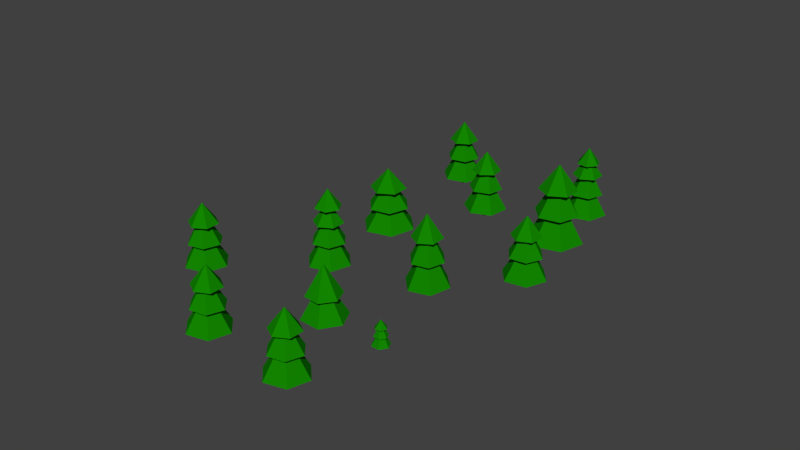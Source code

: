 # Source: BunchOfTrees.blend  (saved by Blender 2.76.0; exported with 4.5.12 LTS)
import bpy
from mathutils import Matrix  # noqa: F401  (used for matrix-valued properties, if any)

bpy.ops.wm.read_factory_settings(use_empty=True)
scene = bpy.context.scene
scene.name = 'Scene'

# ---- collections
col_collection_1 = bpy.data.collections.new('Collection 1'); scene.collection.children.link(col_collection_1)

# ---- materials (node trees are filled in below, after node groups)
mat_green = bpy.data.materials.new('Green')
mat_green.alpha_threshold = 0.0
mat_green.use_transparent_shadow = False
mat_green.diffuse_color = (0.006459, 0.2396, 0.0, 1.0)
mat_green.roughness = 0.5
mat_brown = bpy.data.materials.new('Brown')
mat_brown.alpha_threshold = 0.0
mat_brown.use_transparent_shadow = False
mat_brown.diffuse_color = (0.1902, 0.01558, 0.006068, 1.0)
mat_brown.roughness = 0.5

# ---- material node trees

# ---- world
world_world = bpy.data.worlds.new('World'); scene.world = world_world
world_world.color = (0.05088, 0.05088, 0.05088)
world_world.use_sun_shadow = False
world_world.sun_shadow_jitter_overblur = 0.0
world_world.cycles.sampling_method = 'MANUAL'
world_world.cycles.sample_map_resolution = 256

# ---- meshes
me_cone_000 = bpy.data.meshes.new('Cone.000')
me_cone_000.from_pydata([(-6.241, -7.305, 0.06743), (-6.245, -7.29, 0.5187), (-6.359, -6.87, 0.05167), (-6.363, -6.855, 0.503), (-5.805, -7.187, 0.06743), (-5.809, -7.171, 0.5187), (-5.924, -6.751, 0.05167), (-5.928, -6.736, 0.503), (-6.086, -5.824, 0.4357), (-5.054, -6.419, 0.4653), (-5.054, -7.609, 0.5054), (-6.086, -8.205, 0.516), (-6.105, -6.945, 2.517), (-7.118, -7.61, 0.4864), (-7.117, -6.419, 0.4463), (-6.877, -6.47, 1.63), (-6.05, -6.047, 1.624), (-5.27, -6.551, 1.648), (-5.317, -7.479, 1.679), (-6.111, -6.921, 3.246), (-6.144, -7.902, 1.685), (-6.924, -7.398, 1.661), (-6.316, -6.168, 2.65), (-5.542, -6.372, 2.664), (-5.332, -7.144, 2.692), (-5.896, -7.712, 2.706), (-6.116, -6.903, 3.767), (-6.67, -7.508, 2.692), (-6.88, -6.736, 2.664), (-2.775, -2.218, -0.07217), (-2.779, -2.203, 0.3791), (-2.893, -1.783, -0.08793), (-2.897, -1.767, 0.3634), (-2.339, -2.099, -0.07217), (-2.343, -2.084, 0.3791), (-2.458, -1.664, -0.08793), (-2.462, -1.649, 0.3634), (-2.62, -0.7363, 0.2961), (-1.588, -1.331, 0.3257), (-1.588, -2.522, 0.3658), (-2.62, -3.118, 0.3764), (-2.639, -1.858, 2.377), (-3.652, -2.522, 0.3468), (-3.652, -1.332, 0.3067), (-3.411, -1.383, 1.491), (-2.584, -0.96, 1.484), (-1.804, -1.464, 1.508), (-1.851, -2.391, 1.539), (-2.645, -1.834, 3.106), (-2.678, -2.815, 1.546), (-3.458, -2.31, 1.521), (-2.85, -1.081, 2.51), (-2.076, -1.285, 2.524), (-1.866, -2.056, 2.552), (-2.43, -2.625, 2.566), (-2.65, -1.816, 3.627), (-3.204, -2.421, 2.552), (-3.414, -1.649, 2.524), (-0.6711, -9.931, 0.215), (-0.66, -9.912, 0.666), (-0.7897, -9.496, 0.1992), (-0.7786, -9.476, 0.6502), (-0.2355, -9.813, 0.1992), (-0.2244, -9.794, 0.6503), (-0.3541, -9.378, 0.1835), (-0.343, -9.358, 0.6345), (-0.5023, -8.446, 0.5642), (0.5291, -9.043, 0.5645), (0.529, -10.23, 0.6155), (-0.5025, -10.83, 0.6663), (-0.4523, -9.549, 2.655), (-1.534, -10.23, 0.666), (-1.534, -9.04, 0.615), (-1.253, -9.081, 1.791), (-0.4265, -8.659, 1.752), (0.3533, -9.164, 1.755), (0.3063, -10.09, 1.796), (-0.4344, -9.518, 3.384), (-0.5204, -10.51, 1.834), (-1.3, -10.01, 1.831), (-0.6586, -8.77, 2.788), (0.1151, -8.975, 2.778), (0.3253, -9.747, 2.806), (-0.2382, -10.31, 2.844), (-0.4217, -9.496, 3.904), (-1.012, -10.11, 2.854), (-1.222, -9.338, 2.826), (-4.428, 2.468, -0.2491), (-4.43, 2.474, 0.2024), (-4.572, 2.997, -0.2604), (-4.574, 3.003, 0.1912), (-3.899, 2.612, -0.2491), (-3.901, 2.618, 0.2024), (-4.043, 3.141, -0.2604), (-4.045, 3.147, 0.1912), (-4.237, 4.256, 0.1331), (-2.984, 3.533, 0.1542), (-2.984, 2.087, 0.1829), (-4.237, 1.363, 0.1904), (-4.244, 2.837, 2.204), (-5.49, 2.086, 0.1693), (-5.49, 3.533, 0.1407), (-5.189, 3.438, 1.324), (-4.184, 3.952, 1.319), (-3.237, 3.339, 1.336), (-3.294, 2.213, 1.358), (-4.247, 2.846, 2.933), (-4.298, 1.699, 1.363), (-5.246, 2.311, 1.346), (-4.5, 3.777, 2.345), (-3.56, 3.529, 2.355), (-3.305, 2.591, 2.375), (-3.99, 1.901, 2.385), (-4.249, 2.853, 3.455), (-4.93, 2.149, 2.375), (-5.185, 3.087, 2.355), (-7.201, 9.702, -0.5144), (-7.205, 9.718, -0.06313), (-7.32, 10.14, -0.5302), (-7.324, 10.15, -0.07889), (-6.765, 9.821, -0.5144), (-6.769, 9.836, -0.06313), (-6.884, 10.26, -0.5302), (-6.888, 10.27, -0.07889), (-7.046, 11.18, -0.1461), (-6.015, 10.59, -0.1166), (-6.015, 9.398, -0.07649), (-7.046, 8.803, -0.0659), (-7.065, 10.06, 1.935), (-8.078, 9.398, -0.09542), (-8.078, 10.59, -0.1355), (-7.837, 10.54, 1.048), (-7.01, 10.96, 1.042), (-6.23, 10.46, 1.066), (-6.277, 9.529, 1.097), (-7.072, 10.09, 2.664), (-7.104, 9.106, 1.103), (-7.884, 9.61, 1.079), (-7.277, 10.84, 2.068), (-6.503, 10.64, 2.082), (-6.293, 9.864, 2.11), (-6.856, 9.296, 2.124), (-7.076, 10.1, 3.185), (-7.63, 9.5, 2.11), (-7.84, 10.27, 2.082), (-2.779, 8.087, -0.4194), (-2.783, 8.102, 0.03189), (-3.227, 8.14, -0.4253), (-3.231, 8.155, 0.02598), (-2.725, 8.535, -0.434), (-2.73, 8.55, 0.01728), (-3.174, 8.588, -0.4399), (-3.178, 8.603, 0.01137), (-4.084, 8.798, -0.03854), (-3.145, 9.531, -0.05461), (-2.041, 9.084, -0.02944), (-1.876, 7.905, 0.0118), (-2.999, 8.42, 2.028), (-2.815, 7.172, 0.02787), (-3.919, 7.619, 0.002701), (-3.751, 7.857, 1.176), (-3.833, 8.782, 1.144), (-3.073, 9.316, 1.133), (-2.231, 8.925, 1.154), (-3.006, 8.445, 2.757), (-2.149, 8.0, 1.186), (-2.909, 7.466, 1.197), (-3.795, 8.52, 2.178), (-3.316, 9.161, 2.161), (-2.521, 9.066, 2.171), (-2.206, 8.331, 2.199), (-3.01, 8.462, 3.278), (-2.685, 7.691, 2.216), (-3.48, 7.785, 2.206), (2.086, 8.365, -0.3376), (2.081, 8.385, 0.2379), (1.935, 8.921, -0.3577), (1.93, 8.94, 0.2178), (2.642, 8.517, -0.3376), (2.637, 8.536, 0.2379), (2.491, 9.072, -0.3577), (2.485, 9.091, 0.2178), (2.284, 10.25, 0.1321), (3.599, 9.496, 0.1697), (3.599, 7.978, 0.2209), (2.283, 7.218, 0.2344), (2.26, 8.824, 2.786), (0.9678, 7.977, 0.1968), (0.9681, 9.496, 0.1456), (1.275, 9.43, 1.655), (2.33, 9.97, 1.647), (3.324, 9.327, 1.678), (3.264, 8.144, 1.717), (2.251, 8.856, 3.716), (2.21, 7.605, 1.725), (1.215, 8.248, 1.695), (1.99, 9.815, 2.956), (2.977, 9.556, 2.974), (3.245, 8.571, 3.009), (2.526, 7.847, 3.027), (2.245, 8.878, 4.38), (1.539, 8.107, 3.009), (1.271, 9.091, 2.974), (0.4584, 12.13, -0.5259), (0.4542, 12.14, -0.07456), (0.3398, 12.56, -0.5416), (0.3356, 12.58, -0.09032), (0.8941, 12.25, -0.5259), (0.8899, 12.26, -0.07456), (0.7755, 12.68, -0.5416), (0.7713, 12.7, -0.09032), (0.6133, 13.61, -0.1576), (1.645, 13.01, -0.128), (1.645, 11.82, -0.08792), (0.6129, 11.23, -0.07733), (0.5944, 12.49, 1.924), (-0.4186, 11.82, -0.1068), (-0.4184, 13.01, -0.147), (-0.1777, 12.96, 1.037), (0.6493, 13.39, 1.03), (1.429, 12.88, 1.054), (1.382, 11.95, 1.085), (0.5877, 12.51, 2.653), (0.5553, 11.53, 1.092), (-0.2247, 12.04, 1.068), (0.3827, 13.26, 2.057), (1.157, 13.06, 2.071), (1.367, 12.29, 2.098), (0.8031, 11.72, 2.112), (0.5829, 12.53, 3.173), (0.02926, 11.93, 2.098), (-0.1809, 12.7, 2.071), (3.945, 4.816, -0.2475), (3.941, 4.831, 0.2038), (3.871, 5.261, -0.2632), (3.867, 5.276, 0.1881), (4.391, 4.89, -0.2459), (4.386, 4.905, 0.2054), (4.316, 5.335, -0.2616), (4.312, 5.351, 0.1897), (4.246, 6.274, 0.1229), (5.213, 5.579, 0.1552), (5.094, 4.394, 0.1941), (4.008, 3.905, 0.2006), (4.108, 5.158, 2.203), (3.041, 4.6, 0.1683), (3.16, 5.785, 0.1295), (3.39, 5.709, 1.314), (4.255, 6.047, 1.311), (4.981, 5.468, 1.337), (4.842, 4.55, 1.366), (4.101, 5.183, 2.932), (3.976, 4.211, 1.37), (3.251, 4.791, 1.344), (3.975, 5.953, 2.336), (4.724, 5.673, 2.352), (4.856, 4.884, 2.38), (4.239, 4.375, 2.391), (4.097, 5.2, 3.453), (3.489, 4.655, 2.375), (3.357, 5.444, 2.347), (4.596, -8.909, 0.2249), (4.59, -8.887, 0.6759), (4.478, -8.474, 0.2013), (4.472, -8.452, 0.6522), (5.032, -8.791, 0.2249), (5.026, -8.768, 0.6759), (4.914, -8.356, 0.2013), (4.907, -8.333, 0.6522), (4.75, -7.422, 0.5689), (5.781, -8.016, 0.6132), (5.781, -9.206, 0.6733), (4.749, -9.801, 0.6892), (4.721, -8.508, 2.668), (3.717, -9.207, 0.6449), (3.718, -8.017, 0.5848), (3.953, -8.048, 1.77), (4.78, -7.625, 1.76), (5.56, -8.129, 1.797), (5.513, -9.056, 1.843), (4.711, -8.472, 3.397), (4.686, -9.479, 1.853), (3.906, -8.975, 1.817), (4.509, -7.729, 2.787), (5.283, -7.933, 2.808), (5.493, -8.704, 2.85), (4.929, -9.271, 2.871), (4.704, -8.445, 3.917), (4.155, -9.068, 2.85), (3.945, -8.297, 2.808), (2.078, 0.3361, -0.009168), (2.078, 0.3383, 0.5097), (1.959, 0.7719, -0.006819), (1.959, 0.7741, 0.512), (2.514, 0.4547, -0.009168), (2.513, 0.457, 0.5097), (2.395, 0.8905, -0.006819), (2.395, 0.8928, 0.512), (2.236, 1.807, 0.4766), (3.268, 1.211, 0.4722), (3.268, 0.01959, 0.4662), (2.236, -0.5761, 0.4646), (2.233, 0.6256, 2.817), (1.204, 0.01969, 0.469), (1.204, 1.211, 0.475), (1.454, 1.126, 1.829), (2.281, 1.549, 1.83), (3.061, 1.045, 1.827), (3.015, 0.1167, 1.822), (2.232, 0.6293, 3.655), (2.188, -0.3066, 1.821), (1.408, 0.198, 1.825), (2.023, 1.399, 3.006), (2.797, 1.195, 3.004), (3.007, 0.4224, 3.0), (2.443, -0.1459, 2.998), (2.232, 0.6319, 4.254), (1.67, 0.05813, 3.0), (1.459, 0.8305, 3.004), (4.931, -4.083, 0.1931), (4.93, -4.077, 0.3716), (4.939, -3.905, 0.1872), (4.938, -3.899, 0.3657), (5.11, -4.092, 0.195), (5.108, -4.086, 0.3736), (5.118, -3.913, 0.1891), (5.116, -3.907, 0.3676), (5.168, -3.544, 0.342), (5.484, -3.894, 0.3567), (5.339, -4.342, 0.3705), (4.878, -4.441, 0.3696), (5.016, -3.966, 1.163), (4.562, -4.092, 0.3549), (4.707, -3.644, 0.3411), (4.786, -3.693, 0.8103), (5.149, -3.634, 0.8116), (5.381, -3.918, 0.8233), (5.251, -4.262, 0.8337), (5.013, -3.956, 1.452), (4.888, -4.321, 0.8324), (4.656, -4.036, 0.8207), (5.03, -3.647, 1.216), (5.296, -3.818, 1.225), (5.282, -4.134, 1.235), (5.0, -4.28, 1.237), (5.011, -3.949, 1.658), (4.734, -4.109, 1.229), (4.748, -3.793, 1.219), (1.504, -5.113, 0.06463), (1.5, -5.098, 0.5159), (1.525, -4.662, 0.04963), (1.52, -4.647, 0.5009), (1.955, -5.134, 0.06947), (1.951, -5.118, 0.5208), (1.976, -4.683, 0.05447), (1.972, -4.667, 0.5058), (2.102, -3.75, 0.441), (2.901, -4.633, 0.4781), (2.535, -5.767, 0.5129), (1.37, -6.017, 0.5107), (1.717, -4.815, 2.517), (0.5713, -5.134, 0.4736), (0.9369, -4.001, 0.4388), (1.138, -4.125, 1.625), (2.054, -3.976, 1.628), (2.642, -4.695, 1.658), (2.313, -5.563, 1.684), (1.711, -4.79, 3.246), (1.396, -5.712, 1.681), (0.8082, -4.993, 1.651), (0.8172, 13.1, 2.769), (1.204, 12.61, 2.789), (0.9731, 12.03, 2.807), (0.3558, 11.94, 2.804), (0.5787, 12.55, 3.636), (-0.03085, 12.43, 2.784), (0.1998, 13.01, 2.767), (-2.488, -1.13, 3.352), (-1.966, -1.615, 3.373), (-2.125, -2.31, 3.395), (-2.807, -2.52, 3.396), (-2.657, -1.792, 4.345), (-3.33, -2.034, 3.375), (-3.17, -1.339, 3.353)], [], [(1, 3, 2, 0), (3, 7, 6, 2), (7, 5, 4, 6), (5, 1, 0, 4), (0, 2, 6, 4), (5, 7, 3, 1), (13, 12, 14), (8, 12, 9), (11, 12, 13), (10, 12, 11), (14, 12, 8), (9, 12, 10), (8, 9, 10, 11, 13, 14), (20, 19, 21), (15, 19, 16), (18, 19, 20), (17, 19, 18), (21, 19, 15), (16, 19, 17), (15, 16, 17, 18, 20, 21), (27, 26, 28), (22, 26, 23), (25, 26, 27), (24, 26, 25), (28, 26, 22), (23, 26, 24), (22, 23, 24, 25, 27, 28), (30, 32, 31, 29), (32, 36, 35, 31), (36, 34, 33, 35), (34, 30, 29, 33), (29, 31, 35, 33), (34, 36, 32, 30), (42, 41, 43), (37, 41, 38), (40, 41, 42), (39, 41, 40), (43, 41, 37), (38, 41, 39), (37, 38, 39, 40, 42, 43), (49, 48, 50), (44, 48, 45), (47, 48, 49), (46, 48, 47), (50, 48, 44), (45, 48, 46), (44, 45, 46, 47, 49, 50), (56, 55, 57), (51, 55, 52), (54, 55, 56), (53, 55, 54), (57, 55, 51), (52, 55, 53), (51, 52, 53, 54, 56, 57), (59, 61, 60, 58), (61, 65, 64, 60), (65, 63, 62, 64), (63, 59, 58, 62), (58, 60, 64, 62), (63, 65, 61, 59), (71, 70, 72), (66, 70, 67), (69, 70, 71), (68, 70, 69), (72, 70, 66), (67, 70, 68), (66, 67, 68, 69, 71, 72), (78, 77, 79), (73, 77, 74), (76, 77, 78), (75, 77, 76), (79, 77, 73), (74, 77, 75), (73, 74, 75, 76, 78, 79), (85, 84, 86), (80, 84, 81), (83, 84, 85), (82, 84, 83), (86, 84, 80), (81, 84, 82), (80, 81, 82, 83, 85, 86), (88, 90, 89, 87), (90, 94, 93, 89), (94, 92, 91, 93), (92, 88, 87, 91), (87, 89, 93, 91), (92, 94, 90, 88), (100, 99, 101), (95, 99, 96), (98, 99, 100), (97, 99, 98), (101, 99, 95), (96, 99, 97), (95, 96, 97, 98, 100, 101), (107, 106, 108), (102, 106, 103), (105, 106, 107), (104, 106, 105), (108, 106, 102), (103, 106, 104), (102, 103, 104, 105, 107, 108), (114, 113, 115), (109, 113, 110), (112, 113, 114), (111, 113, 112), (115, 113, 109), (110, 113, 111), (109, 110, 111, 112, 114, 115), (117, 119, 118, 116), (119, 123, 122, 118), (123, 121, 120, 122), (121, 117, 116, 120), (116, 118, 122, 120), (121, 123, 119, 117), (129, 128, 130), (124, 128, 125), (127, 128, 129), (126, 128, 127), (130, 128, 124), (125, 128, 126), (124, 125, 126, 127, 129, 130), (136, 135, 137), (131, 135, 132), (134, 135, 136), (133, 135, 134), (137, 135, 131), (132, 135, 133), (131, 132, 133, 134, 136, 137), (143, 142, 144), (138, 142, 139), (141, 142, 143), (140, 142, 141), (144, 142, 138), (139, 142, 140), (138, 139, 140, 141, 143, 144), (146, 148, 147, 145), (148, 152, 151, 147), (152, 150, 149, 151), (150, 146, 145, 149), (145, 147, 151, 149), (150, 152, 148, 146), (158, 157, 159), (153, 157, 154), (156, 157, 158), (155, 157, 156), (159, 157, 153), (154, 157, 155), (153, 154, 155, 156, 158, 159), (165, 164, 166), (160, 164, 161), (163, 164, 165), (162, 164, 163), (166, 164, 160), (161, 164, 162), (160, 161, 162, 163, 165, 166), (172, 171, 173), (167, 171, 168), (170, 171, 172), (169, 171, 170), (173, 171, 167), (168, 171, 169), (167, 168, 169, 170, 172, 173), (175, 177, 176, 174), (177, 181, 180, 176), (181, 179, 178, 180), (179, 175, 174, 178), (174, 176, 180, 178), (179, 181, 177, 175), (187, 186, 188), (182, 186, 183), (185, 186, 187), (184, 186, 185), (188, 186, 182), (183, 186, 184), (182, 183, 184, 185, 187, 188), (194, 193, 195), (189, 193, 190), (192, 193, 194), (191, 193, 192), (195, 193, 189), (190, 193, 191), (189, 190, 191, 192, 194, 195), (201, 200, 202), (196, 200, 197), (199, 200, 201), (198, 200, 199), (202, 200, 196), (197, 200, 198), (196, 197, 198, 199, 201, 202), (204, 206, 205, 203), (206, 210, 209, 205), (210, 208, 207, 209), (208, 204, 203, 207), (203, 205, 209, 207), (208, 210, 206, 204), (216, 215, 217), (211, 215, 212), (214, 215, 216), (213, 215, 214), (217, 215, 211), (212, 215, 213), (211, 212, 213, 214, 216, 217), (223, 222, 224), (218, 222, 219), (221, 222, 223), (220, 222, 221), (224, 222, 218), (219, 222, 220), (218, 219, 220, 221, 223, 224), (230, 229, 231), (225, 229, 226), (228, 229, 230), (227, 229, 228), (231, 229, 225), (226, 229, 227), (225, 226, 227, 228, 230, 231), (233, 235, 234, 232), (235, 239, 238, 234), (239, 237, 236, 238), (237, 233, 232, 236), (232, 234, 238, 236), (237, 239, 235, 233), (245, 244, 246), (240, 244, 241), (243, 244, 245), (242, 244, 243), (246, 244, 240), (241, 244, 242), (240, 241, 242, 243, 245, 246), (252, 251, 253), (247, 251, 248), (250, 251, 252), (249, 251, 250), (253, 251, 247), (248, 251, 249), (247, 248, 249, 250, 252, 253), (259, 258, 260), (254, 258, 255), (257, 258, 259), (256, 258, 257), (260, 258, 254), (255, 258, 256), (254, 255, 256, 257, 259, 260), (262, 264, 263, 261), (264, 268, 267, 263), (268, 266, 265, 267), (266, 262, 261, 265), (261, 263, 267, 265), (266, 268, 264, 262), (274, 273, 275), (269, 273, 270), (272, 273, 274), (271, 273, 272), (275, 273, 269), (270, 273, 271), (269, 270, 271, 272, 274, 275), (281, 280, 282), (276, 280, 277), (279, 280, 281), (278, 280, 279), (282, 280, 276), (277, 280, 278), (276, 277, 278, 279, 281, 282), (288, 287, 289), (283, 287, 284), (286, 287, 288), (285, 287, 286), (289, 287, 283), (284, 287, 285), (283, 284, 285, 286, 288, 289), (291, 293, 292, 290), (293, 297, 296, 292), (297, 295, 294, 296), (295, 291, 290, 294), (290, 292, 296, 294), (295, 297, 293, 291), (303, 302, 304), (298, 302, 299), (301, 302, 303), (300, 302, 301), (304, 302, 298), (299, 302, 300), (298, 299, 300, 301, 303, 304), (310, 309, 311), (305, 309, 306), (308, 309, 310), (307, 309, 308), (311, 309, 305), (306, 309, 307), (305, 306, 307, 308, 310, 311), (317, 316, 318), (312, 316, 313), (315, 316, 317), (314, 316, 315), (318, 316, 312), (313, 316, 314), (312, 313, 314, 315, 317, 318), (320, 322, 321, 319), (322, 326, 325, 321), (326, 324, 323, 325), (324, 320, 319, 323), (319, 321, 325, 323), (324, 326, 322, 320), (332, 331, 333), (327, 331, 328), (330, 331, 332), (329, 331, 330), (333, 331, 327), (328, 331, 329), (327, 328, 329, 330, 332, 333), (339, 338, 340), (334, 338, 335), (337, 338, 339), (336, 338, 337), (340, 338, 334), (335, 338, 336), (334, 335, 336, 337, 339, 340), (346, 345, 347), (341, 345, 342), (344, 345, 346), (343, 345, 344), (347, 345, 341), (342, 345, 343), (341, 342, 343, 344, 346, 347), (349, 351, 350, 348), (351, 355, 354, 350), (355, 353, 352, 354), (353, 349, 348, 352), (348, 350, 354, 352), (353, 355, 351, 349), (361, 360, 362), (356, 360, 357), (359, 360, 361), (358, 360, 359), (362, 360, 356), (357, 360, 358), (356, 357, 358, 359, 361, 362), (368, 367, 369), (363, 367, 364), (366, 367, 368), (365, 367, 366), (369, 367, 363), (364, 367, 365), (363, 364, 365, 366, 368, 369), (375, 374, 376), (370, 374, 371), (373, 374, 375), (372, 374, 373), (376, 374, 370), (371, 374, 372), (370, 371, 372, 373, 375, 376), (382, 381, 383), (377, 381, 378), (380, 381, 382), (379, 381, 380), (383, 381, 377), (378, 381, 379), (377, 378, 379, 380, 382, 383)])
me_cone_000.polygons.foreach_set('material_index', [1, 1, 1, 1, 1, 1, 0, 0, 0, 0, 0, 0, 0, 0, 0, 0, 0, 0, 0, 0, 0, 0, 0, 0, 0, 0, 0, 1, 1, 1, 1, 1, 1, 0, 0, 0, 0, 0, 0, 0, 0, 0, 0, 0, 0, 0, 0, 0, 0, 0, 0, 0, 0, 0, 1, 1, 1, 1, 1, 1, 0, 0, 0, 0, 0, 0, 0, 0, 0, 0, 0, 0, 0, 0, 0, 0, 0, 0, 0, 0, 0, 1, 1, 1, 1, 1, 1, 0, 0, 0, 0, 0, 0, 0, 0, 0, 0, 0, 0, 0, 0, 0, 0, 0, 0, 0, 0, 0, 1, 1, 1, 1, 1, 1, 0, 0, 0, 0, 0, 0, 0, 0, 0, 0, 0, 0, 0, 0, 0, 0, 0, 0, 0, 0, 0, 1, 1, 1, 1, 1, 1, 0, 0, 0, 0, 0, 0, 0, 0, 0, 0, 0, 0, 0, 0, 0, 0, 0, 0, 0, 0, 0, 1, 1, 1, 1, 1, 1, 0, 0, 0, 0, 0, 0, 0, 0, 0, 0, 0, 0, 0, 0, 0, 0, 0, 0, 0, 0, 0, 1, 1, 1, 1, 1, 1, 0, 0, 0, 0, 0, 0, 0, 0, 0, 0, 0, 0, 0, 0, 0, 0, 0, 0, 0, 0, 0, 1, 1, 1, 1, 1, 1, 0, 0, 0, 0, 0, 0, 0, 0, 0, 0, 0, 0, 0, 0, 0, 0, 0, 0, 0, 0, 0, 1, 1, 1, 1, 1, 1, 0, 0, 0, 0, 0, 0, 0, 0, 0, 0, 0, 0, 0, 0, 0, 0, 0, 0, 0, 0, 0, 1, 1, 1, 1, 1, 1, 0, 0, 0, 0, 0, 0, 0, 0, 0, 0, 0, 0, 0, 0, 0, 0, 0, 0, 0, 0, 0, 1, 1, 1, 1, 1, 1, 0, 0, 0, 0, 0, 0, 0, 0, 0, 0, 0, 0, 0, 0, 0, 0, 0, 0, 0, 0, 0, 1, 1, 1, 1, 1, 1, 0, 0, 0, 0, 0, 0, 0, 0, 0, 0, 0, 0, 0, 0, 0, 0, 0, 0, 0, 0, 0, 0, 0, 0, 0, 0, 0, 0])
me_cone_000.materials.append(mat_green)
me_cone_000.materials.append(mat_brown)
me_cone_000.use_remesh_preserve_volume = False
me_cone_000.use_remesh_preserve_attributes = False
me_cone_000.use_mirror_vertex_groups = False
me_cone_000.update()

# ---- objects
ob_bunchoftrees = bpy.data.objects.new('BunchOfTrees', me_cone_000)

# ---- transforms, parenting, visibility, modifiers, constraints
ob_bunchoftrees.location = (9.313e-10, 1.192e-07, 0.0)
ob_bunchoftrees.rotation_euler = (0.03368, 0.009171, -0.2658)
ob_bunchoftrees.lineart.crease_threshold = 0.0

# ---- collection membership
col_collection_1.objects.link(ob_bunchoftrees)

# ---- scene / render settings (as saved in the file)
scene.frame_start = 1; scene.frame_end = 250; scene.frame_set(1)
scene.render.engine = 'BLENDER_EEVEE_NEXT'
scene.render.resolution_percentage = 50
scene.render.dither_intensity = 0.0
scene.cycles.use_denoising = False
scene.cycles.samples = 10
scene.cycles.sampling_pattern = 'TABULATED_SOBOL'
scene.cycles.light_sampling_threshold = 0.0
scene.cycles.use_adaptive_sampling = False
scene.cycles.use_light_tree = False
scene.cycles.blur_glossy = 0.0
scene.cycles.pixel_filter_type = 'GAUSSIAN'
scene.cycles.sample_clamp_indirect = 0.0
scene.view_settings.view_transform = 'Standard'
bpy.context.view_layer.update()

# ---- added for rendering (the .blend has no active camera and no usable light): camera, sun
cam_auto = bpy.data.cameras.new('AutoCamera')
cam_auto.lens = 50.0
cam_auto.sensor_width = 36.0
cam_auto.clip_end = 1000.0
ob_auto_camera = bpy.data.objects.new('AutoCamera', cam_auto)
scene.collection.objects.link(ob_auto_camera)
ob_auto_camera.location = (30.9809, -36.4917, 27.3541)
ob_auto_camera.rotation_euler = (1.09748, -7.21219e-08, 0.694738)
scene.camera = ob_auto_camera
light_auto_sun = bpy.data.lights.new('AutoSun', 'SUN')
light_auto_sun.energy = 3.0
light_auto_sun.angle = 0.0523599
ob_auto_sun = bpy.data.objects.new('AutoSun', light_auto_sun)
scene.collection.objects.link(ob_auto_sun)
ob_auto_sun.rotation_euler = (0.872665, 0.174533, 0.523599)
bpy.context.view_layer.update()
